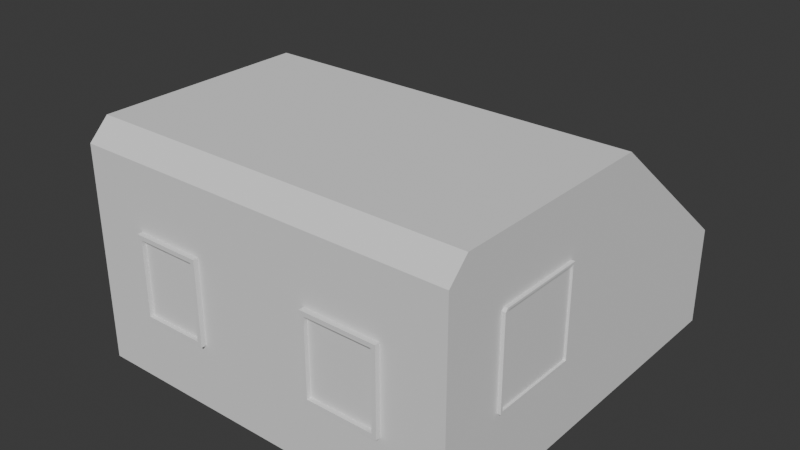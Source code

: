 # Source: villagehouse2.blend  (saved by Blender 5.0.119; exported with 4.5.12 LTS)
import bpy
from mathutils import Matrix  # noqa: F401  (used for matrix-valued properties, if any)

bpy.ops.wm.read_factory_settings(use_empty=True)
scene = bpy.context.scene
scene.name = 'Scene'

# ---- collections
col_collection = bpy.data.collections.new('Collection'); scene.collection.children.link(col_collection)

# ---- world
world_world = bpy.data.worlds.new('World'); scene.world = world_world
world_world.use_nodes = True; world_world.node_tree.nodes.clear()
_N = world_world.node_tree.nodes; _L = world_world.node_tree.links
n0 = _N.new('ShaderNodeOutputWorld'); n0.name = 'World Output'; n0.location = (200, 100)
n1 = _N.new('ShaderNodeBackground'); n1.name = 'Background'; n1.location = (-200, 100)
n1.inputs[0].default_value = (0.05088, 0.05088, 0.05088, 1.0)
_L.new(n1.outputs[0], n0.inputs[0])
n0.is_active_output = True
world_world.color = (0.05088, 0.05088, 0.05088)
world_world.sun_shadow_jitter_overblur = 0.0

# ---- meshes
me_cube_002 = bpy.data.meshes.new('Cube.002')
me_cube_002.from_pydata([(-1.0, -0.6808, -1.0), (-1.0, -0.6808, 1.397), (-1.0, 1.0, -1.0), (-1.0, 1.0, 0.02111), (1.0, -0.6808, -1.0), (1.0, -0.6808, 1.397), (1.0, 1.0, -1.0), (1.0, 1.0, 0.02111), (-1.0, -3.078, -1.0), (1.0, -3.078, -1.0), (-2.906, 1.0, -1.0), (-2.906, -0.6808, -1.0), (-2.906, -0.6808, 1.397), (-2.906, 1.0, 0.02111), (-2.906, -3.078, -1.0), (-1.0, -2.873, 1.397), (-1.0, -3.078, 1.192), (1.0, -2.873, 1.397), (1.0, -3.078, 1.192), (-2.906, -3.078, 1.192), (-2.906, -2.873, 1.397), (-1.592, -3.078, -0.3331), (-1.592, -3.078, 0.5247), (-2.314, -3.078, 0.5247), (-2.314, -3.078, -0.3331), (0.3835, -3.078, -0.3331), (0.3835, -3.078, 0.5247), (-0.3835, -3.078, 0.5247), (-0.3835, -3.078, -0.3331), (-1.592, -3.128, -0.3331), (-1.592, -3.128, 0.5247), (-2.314, -3.128, -0.3331), (-2.314, -3.128, 0.5247), (0.3835, -3.128, -0.3331), (0.3835, -3.128, 0.5247), (-0.3835, -3.128, -0.3331), (-0.3835, -3.128, 0.5247), (-1.637, -3.128, -0.2879), (-1.637, -3.128, 0.4795), (-2.269, -3.128, 0.4795), (-2.269, -3.128, -0.2879), (0.3384, -3.128, -0.2879), (0.3384, -3.128, 0.4795), (-0.3384, -3.128, 0.4795), (-0.3384, -3.128, -0.2879), (-1.637, -3.085, -0.2879), (-1.637, -3.085, 0.4795), (-2.269, -3.085, -0.2879), (-2.269, -3.085, 0.4795), (0.3384, -3.085, -0.2879), (0.3384, -3.085, 0.4795), (-0.3384, -3.085, -0.2879), (-0.3384, -3.085, 0.4795), (1.0, -1.5, 0.7556), (1.0, -2.41, 0.7556), (1.0, -2.437, 0.7288), (1.0, -2.437, -0.1811), (1.0, -1.5, -0.1811), (1.035, -2.41, 0.7556), (1.035, -1.5, 0.7556), (1.035, -1.5, -0.1811), (1.035, -2.437, 0.7288), (1.035, -2.437, -0.1811), (1.035, -1.522, 0.733), (1.035, -2.4, 0.733), (1.035, -2.414, 0.7195), (1.035, -2.414, -0.1585), (1.035, -1.522, -0.1585), (1.012, -2.4, 0.733), (1.012, -1.522, 0.733), (1.012, -1.522, -0.1585), (1.012, -2.414, 0.7195), (1.012, -2.414, -0.1585), (-2.906, -1.418, 0.8953), (-2.906, -1.418, -0.9612), (-2.906, -2.52, -0.9612), (-2.906, -2.52, 0.7873), (-2.906, -2.456, 0.8953), (-2.953, -1.418, -0.9612), (-2.953, -1.418, 0.8953), (-2.953, -2.456, 0.8953), (-2.953, -2.52, -0.9612), (-2.953, -2.52, 0.7873), (-2.953, -1.482, 0.7974), (-2.953, -1.482, -0.9298), (-2.953, -2.455, -0.9298), (-2.953, -2.455, 0.7363), (-2.953, -2.419, 0.7974), (-3.047, -1.482, -0.9298), (-3.047, -1.482, 0.7974), (-3.047, -2.419, 0.7974), (-3.047, -2.455, -0.9298), (-3.047, -2.455, 0.7363)], [], [(1, 3, 13, 12), (2, 3, 7, 6), (2, 6, 4, 0), (7, 3, 1, 5), (4, 9, 8, 0), (11, 12, 13, 10), (2, 0, 11, 10), (3, 2, 10, 13), (0, 8, 14, 11), (17, 15, 16, 18), (15, 20, 19, 16), (26, 27, 36, 34), (24, 21, 29, 31), (1, 15, 17, 5), (15, 1, 12, 20), (55, 56, 62, 61), (77, 73, 79, 80), (8, 16, 22, 21), (16, 19, 23, 22), (19, 14, 24, 23), (14, 8, 21, 24), (9, 18, 26, 25), (18, 16, 27, 26), (16, 8, 28, 27), (8, 9, 25, 28), (43, 44, 51, 52), (38, 39, 48, 46), (25, 26, 34, 33), (22, 23, 32, 30), (27, 28, 35, 36), (21, 22, 30, 29), (28, 25, 33, 35), (23, 24, 31, 32), (29, 30, 38, 37), (30, 32, 39, 38), (32, 31, 40, 39), (31, 29, 37, 40), (33, 34, 42, 41), (34, 36, 43, 42), (36, 35, 44, 43), (35, 33, 41, 44), (45, 46, 48, 47), (49, 50, 52, 51), (37, 38, 46, 45), (44, 41, 49, 51), (39, 40, 47, 48), (40, 37, 45, 47), (42, 43, 52, 50), (41, 42, 50, 49), (6, 7, 5, 4), (5, 17, 54, 53), (17, 18, 55, 54), (18, 9, 56, 55), (9, 4, 57, 56), (4, 5, 53, 57), (63, 64, 68, 69), (57, 53, 59, 60), (56, 57, 60, 62), (54, 55, 61, 58), (53, 54, 58, 59), (59, 58, 64, 63), (58, 61, 65, 64), (61, 62, 66, 65), (62, 60, 67, 66), (60, 59, 63, 67), (69, 68, 71, 72, 70), (65, 66, 72, 71), (67, 63, 69, 70), (66, 67, 70, 72), (64, 65, 71, 68), (12, 11, 74, 73), (11, 14, 75, 74), (14, 19, 76, 75), (19, 20, 77, 76), (20, 12, 73, 77), (85, 86, 92, 91), (76, 77, 80, 82), (74, 75, 81, 78), (73, 74, 78, 79), (75, 76, 82, 81), (79, 78, 84, 83), (78, 81, 85, 84), (81, 82, 86, 85), (82, 80, 87, 86), (80, 79, 83, 87), (89, 88, 91, 92, 90), (87, 83, 89, 90), (86, 87, 90, 92), (84, 85, 91, 88), (83, 84, 88, 89)])
_uv = me_cube_002.uv_layers.new(name='UVMap')
_uv.uv.foreach_set('vector', [0.6866, 0.2252, 0.8759, 0.2252, 0.8759, 0.4398, 0.6866, 0.4398, 0.3849, 0.6844, 0.2699, 0.6844, 0.2699, 0.4592, 0.3849, 0.4592, 0.2252, 0.4592, 0.0, 0.4592, 0.0, 0.2699, 0.2252, 0.2699, 0.8759, 3.257e-08, 0.8759, 0.2252, 0.6866, 0.2252, 0.6866, 1.828e-08, 0.0, 0.2699, 0.0, 0.0, 0.2252, 0.0, 0.2252, 0.2699, 0.7097, 0.6291, 0.4398, 0.6291, 0.5947, 0.4398, 0.7097, 0.4398, 0.2252, 0.4592, 0.2252, 0.2699, 0.4398, 0.2699, 0.4398, 0.4592, 0.2699, 0.6844, 0.3849, 0.6844, 0.3849, 0.899, 0.2699, 0.899, 0.2252, 0.2699, 0.2252, 0.0, 0.4398, 0.0, 0.4398, 0.2699, 0.7097, 0.8796, 0.7097, 0.6544, 0.7337, 0.6544, 0.7337, 0.8796, 0.7097, 0.6544, 0.7097, 0.4398, 0.7337, 0.4398, 0.7337, 0.6544, 0.4116, 0.6856, 0.4116, 0.772, 0.4059, 0.772, 0.4059, 0.6856, 0.401, 0.7502, 0.401, 0.8316, 0.3954, 0.8316, 0.3954, 0.7502, 0.6866, 0.2252, 0.4398, 0.2252, 0.4398, -3.543e-10, 0.6866, 1.828e-08, 0.4398, 0.2252, 0.6866, 0.2252, 0.6866, 0.4398, 0.4398, 0.4398, 0.4266, 0.6542, 0.4266, 0.7565, 0.4227, 0.7565, 0.4227, 0.6542, 0.4113, 0.5687, 0.4113, 0.6856, 0.4059, 0.6856, 0.4059, 0.5687, 0.9803, 0.6544, 0.7337, 0.6544, 0.8088, 0.5878, 0.9053, 0.5878, 0.7337, 0.6544, 0.7337, 0.4398, 0.8088, 0.5064, 0.8088, 0.5878, 0.7337, 0.4398, 0.9803, 0.4398, 0.9053, 0.5064, 0.8088, 0.5064, 0.9803, 0.4398, 0.9803, 0.6544, 0.9053, 0.5878, 0.9053, 0.5064, 0.9803, 0.8796, 0.7337, 0.8796, 0.8088, 0.8102, 0.9053, 0.8102, 0.7337, 0.8796, 0.7337, 0.6544, 0.8088, 0.7238, 0.8088, 0.8102, 0.7337, 0.6544, 0.9803, 0.6544, 0.9053, 0.7238, 0.8088, 0.7238, 0.9803, 0.6544, 0.9803, 0.8796, 0.9053, 0.8102, 0.9053, 0.7238, 0.4266, 0.5646, 0.4266, 0.651, 0.4218, 0.651, 0.4218, 0.5646, 0.4059, 0.8432, 0.4059, 0.772, 0.4108, 0.772, 0.4108, 0.8432, 0.3954, 0.7502, 0.3954, 0.6537, 0.401, 0.6537, 0.401, 0.7502, 0.3905, 0.7503, 0.3905, 0.8316, 0.3849, 0.8316, 0.3849, 0.7503, 0.3905, 0.6537, 0.3905, 0.7503, 0.3849, 0.7503, 0.3849, 0.6537, 0.4323, 0.7648, 0.4323, 0.6682, 0.438, 0.6682, 0.438, 0.7648, 0.4221, 0.6887, 0.4221, 0.7751, 0.4165, 0.7751, 0.4165, 0.6887, 0.4323, 0.6683, 0.4323, 0.7649, 0.4267, 0.7649, 0.4267, 0.6683, 0.3563, 0.9955, 0.3563, 0.899, 0.3613, 0.9041, 0.3613, 0.9904, 0.3563, 0.899, 0.4376, 0.899, 0.4325, 0.9041, 0.3613, 0.9041, 0.4376, 0.899, 0.4376, 0.9955, 0.4325, 0.9904, 0.4325, 0.9041, 0.4376, 0.9955, 0.3563, 0.9955, 0.3613, 0.9904, 0.4325, 0.9904, 0.2699, 0.9955, 0.2699, 0.899, 0.275, 0.9041, 0.275, 0.9904, 0.2699, 0.899, 0.3563, 0.899, 0.3512, 0.9041, 0.275, 0.9041, 0.3563, 0.899, 0.3563, 0.9955, 0.3512, 0.9904, 0.3512, 0.9041, 0.3563, 0.9955, 0.2699, 0.9955, 0.275, 0.9904, 0.3512, 0.9904, 0.5138, 0.9853, 0.5138, 0.899, 0.585, 0.899, 0.585, 0.9853, 0.4376, 0.9853, 0.4376, 0.899, 0.5138, 0.899, 0.5138, 0.9853, 0.4113, 0.6551, 0.4113, 0.5687, 0.4161, 0.5687, 0.4161, 0.6551, 0.4331, 0.841, 0.4331, 0.7648, 0.438, 0.7648, 0.438, 0.841, 0.4059, 0.6537, 0.4059, 0.7401, 0.401, 0.7401, 0.401, 0.6537, 0.4108, 0.8432, 0.4108, 0.772, 0.4156, 0.772, 0.4156, 0.8432, 0.4267, 0.8411, 0.4267, 0.7649, 0.4316, 0.7649, 0.4316, 0.8411, 0.3905, 0.7401, 0.3905, 0.6537, 0.3953, 0.6537, 0.3953, 0.7401, 0.2699, 0.9183, 0.1549, 0.9183, 1.208e-08, 0.7291, 0.2699, 0.7291, 1.208e-08, 0.7291, 3.071e-08, 0.4822, 0.07218, 0.5344, 0.07218, 0.6368, 3.071e-08, 0.4822, 0.02308, 0.4592, 0.0752, 0.5314, 0.07218, 0.5344, 0.02308, 0.4592, 0.2699, 0.4592, 0.1777, 0.5314, 0.0752, 0.5314, 0.2699, 0.4592, 0.2699, 0.7291, 0.1777, 0.6368, 0.1777, 0.5314, 0.2699, 0.7291, 1.208e-08, 0.7291, 0.07218, 0.6368, 0.1777, 0.6368, 0.9156, 0.9785, 0.9156, 0.8796, 0.9181, 0.8796, 0.9181, 0.9785, 0.401, 0.8455, 0.401, 0.7401, 0.405, 0.7401, 0.405, 0.8455, 0.4161, 0.6551, 0.4161, 0.7606, 0.4122, 0.7606, 0.4122, 0.6551, 0.4266, 0.651, 0.4266, 0.6542, 0.4227, 0.6542, 0.4227, 0.651, 0.3905, 0.8425, 0.3905, 0.7401, 0.3944, 0.7401, 0.3944, 0.8425, 0.7097, 0.9851, 0.7097, 0.8826, 0.7122, 0.8837, 0.7122, 0.9826, 0.7097, 0.8826, 0.7127, 0.8796, 0.7138, 0.8822, 0.7122, 0.8837, 0.7127, 0.8796, 0.8152, 0.8796, 0.8126, 0.8822, 0.7138, 0.8822, 0.8152, 0.8796, 0.8152, 0.9851, 0.8126, 0.9826, 0.8126, 0.8822, 0.8152, 0.9851, 0.7097, 0.9851, 0.7122, 0.9826, 0.8126, 0.9826, 0.8152, 0.98, 0.8152, 0.8812, 0.8167, 0.8796, 0.9156, 0.8796, 0.9156, 0.98, 0.419, 0.7766, 0.419, 0.8755, 0.4165, 0.8755, 0.4165, 0.7766, 0.4196, 0.8754, 0.4196, 0.7751, 0.4221, 0.7751, 0.4221, 0.8754, 0.4252, 0.7565, 0.4252, 0.857, 0.4227, 0.857, 0.4227, 0.7565, 0.419, 0.7751, 0.419, 0.7766, 0.4165, 0.7766, 0.4165, 0.7751, 0.4398, 0.6291, 0.7097, 0.6291, 0.7053, 0.7121, 0.4963, 0.7121, 0.7097, 0.6291, 0.7097, 0.899, 0.7053, 0.8362, 0.7053, 0.7121, 0.7097, 0.899, 0.4629, 0.899, 0.5084, 0.8362, 0.7053, 0.8362, 0.4629, 0.899, 0.4398, 0.8759, 0.4963, 0.829, 0.5084, 0.8362, 0.4398, 0.8759, 0.4398, 0.6291, 0.4963, 0.7121, 0.4963, 0.829, 0.3954, 0.6537, 0.3954, 0.4662, 0.4059, 0.4662, 0.4059, 0.6537, 0.427, 0.4716, 0.427, 0.4592, 0.4323, 0.4592, 0.4323, 0.4716, 0.4165, 0.6887, 0.4165, 0.5646, 0.4218, 0.5646, 0.4218, 0.6887, 0.4376, 0.4592, 0.4376, 0.6682, 0.4323, 0.6682, 0.4323, 0.4592, 0.427, 0.6683, 0.427, 0.4716, 0.4323, 0.4716, 0.4323, 0.6683, 1.0, 0.0, 1.0, 0.2091, 0.9927, 0.2055, 0.9927, 0.01102, 1.0, 0.2091, 0.8759, 0.2091, 0.8832, 0.2055, 0.9927, 0.2055, 0.8759, 0.2091, 0.8759, 0.01216, 0.8832, 0.0179, 0.8832, 0.2055, 0.8759, 0.01216, 0.8831, 0.0, 0.8873, 0.01102, 0.8832, 0.0179, 0.8831, 0.0, 1.0, 0.0, 0.9927, 0.01102, 0.8873, 0.01102, 0.9854, 0.2091, 0.9854, 0.4036, 0.8759, 0.4036, 0.8759, 0.2159, 0.88, 0.2091, 0.427, 0.4592, 0.427, 0.5646, 0.4165, 0.5646, 0.4165, 0.4592, 0.3954, 0.4662, 0.3954, 0.4592, 0.4059, 0.4592, 0.4059, 0.4662, 0.4059, 0.5687, 0.4059, 0.4592, 0.4165, 0.4592, 0.4165, 0.5687, 0.3954, 0.4592, 0.3954, 0.6537, 0.3849, 0.6537, 0.3849, 0.4592])
me_cube_002.update()
me_cylinder = bpy.data.meshes.new('Cylinder')
me_cylinder.from_pydata([(1.607e-10, 0.04955, -0.04955), (1.607e-10, 0.04955, 0.04955), (0.03504, 0.03504, -0.04955), (0.03504, 0.03504, 0.04955), (0.04955, 0.0, -0.04955), (0.04955, 0.0, 0.04955), (0.03504, -0.03504, -0.04955), (0.03504, -0.03504, 0.04955), (1.607e-10, -0.04955, -0.04955), (1.607e-10, -0.04955, 0.04955), (-0.03504, -0.03504, -0.04955), (-0.03504, -0.03504, 0.04955), (-0.04955, 0.0, -0.04955), (-0.04955, 0.0, 0.04955), (-0.03504, 0.03504, -0.04955), (-0.03504, 0.03504, 0.04955), (0.0, 0.0852, -0.1028), (0.06024, 0.06024, -0.1028), (0.0852, 5.774e-17, -0.1028), (0.06024, -0.06024, -0.1028), (0.0, -0.0852, -0.1028), (-0.06024, -0.06024, -0.1028), (-0.0852, 5.774e-17, -0.1028), (-0.06024, 0.06024, -0.1028), (-1.379e-09, 0.0852, -0.1332), (0.06024, 0.06024, -0.1332), (0.0852, 8.339e-17, -0.1332), (0.06024, -0.06024, -0.1332), (-1.379e-09, -0.0852, -0.1332), (-0.06024, -0.06024, -0.1332), (-0.0852, 8.339e-17, -0.1332), (-0.06024, 0.06024, -0.1332), (-1.237e-09, 0.07192, -0.1578), (0.05085, 0.05085, -0.1578), (0.07192, 3.453e-17, -0.1578), (0.05085, -0.05085, -0.1578), (-1.237e-09, -0.07192, -0.1578), (-0.05085, -0.05085, -0.1578), (-0.07192, 3.453e-17, -0.1578), (-0.05085, 0.05085, -0.1578), (0.0, 0.03458, -0.1889), (-1.139e-09, 0.06285, -0.1733), (0.04444, 0.04444, -0.1733), (0.02445, 0.02445, -0.1889), (0.06285, -1.174e-10, -0.1733), (0.03458, -1.397e-09, -0.1889), (0.04444, -0.04444, -0.1733), (0.02445, -0.02445, -0.1889), (-1.139e-09, -0.06285, -0.1733), (-1.863e-09, -0.03458, -0.1889), (-0.04444, -0.04444, -0.1733), (-0.02445, -0.02445, -0.1889), (-0.06285, -1.174e-10, -0.1733), (-0.03458, 4.657e-10, -0.1889), (-0.04444, 0.04444, -0.1733), (-0.02445, 0.02445, -0.1889), (0.07155, 3.066e-17, -0.07618), (0.05059, 0.05059, -0.07618), (-0.05059, -0.05059, -0.07618), (8.533e-11, -0.07155, -0.07618), (8.533e-11, 0.07155, -0.07618), (-0.05059, 0.05059, -0.07618), (0.05059, -0.05059, -0.07618), (-0.07155, 3.066e-17, -0.07618)], [], [(0, 1, 3, 2), (2, 3, 5, 4), (4, 5, 7, 6), (6, 7, 9, 8), (8, 9, 11, 10), (10, 11, 13, 12), (3, 1, 15, 13, 11, 9, 7, 5), (12, 13, 15, 14), (14, 15, 1, 0), (57, 56, 18, 17), (20, 21, 29, 28), (59, 58, 21, 20), (61, 60, 16, 23), (60, 57, 17, 16), (56, 62, 19, 18), (58, 63, 22, 21), (62, 59, 20, 19), (63, 61, 23, 22), (30, 31, 39, 38), (18, 19, 27, 26), (16, 17, 25, 24), (23, 16, 24, 31), (21, 22, 30, 29), (19, 20, 28, 27), (17, 18, 26, 25), (22, 23, 31, 30), (28, 29, 37, 36), (26, 27, 35, 34), (24, 25, 33, 32), (31, 24, 32, 39), (29, 30, 38, 37), (27, 28, 36, 35), (25, 26, 34, 33), (41, 42, 43, 40), (42, 44, 45, 43), (44, 46, 47, 45), (46, 48, 49, 47), (48, 50, 51, 49), (50, 52, 53, 51), (52, 54, 55, 53), (54, 41, 40, 55), (32, 33, 42, 41), (40, 43, 45, 47, 49, 51, 53, 55), (39, 32, 41, 54), (33, 34, 44, 42), (34, 35, 46, 44), (35, 36, 48, 46), (36, 37, 50, 48), (37, 38, 52, 50), (38, 39, 54, 52), (12, 14, 61, 63), (6, 8, 59, 62), (10, 12, 63, 58), (4, 6, 62, 56), (0, 2, 57, 60), (14, 0, 60, 61), (8, 10, 58, 59), (2, 4, 56, 57)])
_uv = me_cylinder.uv_layers.new(name='UVMap')
_uv.uv.foreach_set('vector', [0.8334, 0.3797, 0.8334, 0.3694, 0.8374, 0.3694, 0.8374, 0.3797, 0.8374, 0.3797, 0.8374, 0.3694, 0.8402, 0.3696, 0.8402, 0.38, 0.3912, 0.8179, 0.3912, 0.8076, 0.394, 0.8073, 0.394, 0.8176, 0.394, 0.8176, 0.394, 0.8073, 0.398, 0.8073, 0.398, 0.8176, 0.398, 0.8176, 0.398, 0.8073, 0.4008, 0.8076, 0.4008, 0.8179, 0.8189, 0.38, 0.8189, 0.3696, 0.8217, 0.3694, 0.8217, 0.3797, 0.3807, 0.8192, 0.3779, 0.8164, 0.3779, 0.8125, 0.3807, 0.8096, 0.3847, 0.8096, 0.3875, 0.8125, 0.3875, 0.8164, 0.3847, 0.8192, 0.8217, 0.3797, 0.8217, 0.3694, 0.8257, 0.3694, 0.8257, 0.3797, 0.8257, 0.3797, 0.8257, 0.3694, 0.8285, 0.3696, 0.8285, 0.38, 0.8382, 0.3822, 0.8423, 0.3827, 0.8436, 0.3854, 0.8388, 0.3849, 0.3994, 0.8228, 0.4042, 0.8233, 0.4042, 0.8265, 0.3994, 0.826, 0.3989, 0.8202, 0.4029, 0.8206, 0.4042, 0.8233, 0.3994, 0.8228, 0.8266, 0.3822, 0.8306, 0.3827, 0.8319, 0.3854, 0.8271, 0.3849, 0.8325, 0.3822, 0.8382, 0.3822, 0.8388, 0.3849, 0.8319, 0.3849, 0.3891, 0.8206, 0.3931, 0.8202, 0.3926, 0.8228, 0.3877, 0.8233, 0.8168, 0.3827, 0.8208, 0.3822, 0.8203, 0.3849, 0.8154, 0.3854, 0.3931, 0.8202, 0.3989, 0.8202, 0.3994, 0.8228, 0.3926, 0.8228, 0.8208, 0.3822, 0.8266, 0.3822, 0.8271, 0.3849, 0.8203, 0.3849, 0.8203, 0.388, 0.8271, 0.388, 0.8266, 0.3907, 0.8208, 0.3907, 0.3877, 0.8233, 0.3926, 0.8228, 0.3926, 0.826, 0.3877, 0.8265, 0.8319, 0.3849, 0.8388, 0.3849, 0.8388, 0.388, 0.8319, 0.388, 0.8271, 0.3849, 0.8319, 0.3854, 0.8319, 0.3886, 0.8271, 0.388, 0.8154, 0.3854, 0.8203, 0.3849, 0.8203, 0.388, 0.8154, 0.3886, 0.3926, 0.8228, 0.3994, 0.8228, 0.3994, 0.826, 0.3926, 0.826, 0.8388, 0.3849, 0.8436, 0.3854, 0.8436, 0.3886, 0.8388, 0.388, 0.8203, 0.3849, 0.8271, 0.3849, 0.8271, 0.388, 0.8203, 0.388, 0.3994, 0.826, 0.4042, 0.8265, 0.403, 0.8291, 0.3989, 0.8287, 0.3877, 0.8265, 0.3926, 0.826, 0.3931, 0.8287, 0.389, 0.8291, 0.8319, 0.388, 0.8388, 0.388, 0.8383, 0.3907, 0.8325, 0.3907, 0.8271, 0.388, 0.8319, 0.3886, 0.8307, 0.3912, 0.8266, 0.3907, 0.8154, 0.3886, 0.8203, 0.388, 0.8208, 0.3907, 0.8167, 0.3912, 0.3926, 0.826, 0.3994, 0.826, 0.3989, 0.8287, 0.3931, 0.8287, 0.8388, 0.388, 0.8436, 0.3886, 0.8423, 0.3912, 0.8383, 0.3907, 0.8154, 0.4014, 0.8154, 0.3964, 0.8182, 0.3975, 0.8182, 0.4003, 0.8154, 0.3964, 0.819, 0.3928, 0.8201, 0.3956, 0.8182, 0.3975, 0.819, 0.3928, 0.8241, 0.3928, 0.8229, 0.3956, 0.8201, 0.3956, 0.8241, 0.3928, 0.8276, 0.3964, 0.8249, 0.3975, 0.8229, 0.3956, 0.8276, 0.3964, 0.8276, 0.4014, 0.8249, 0.4003, 0.8249, 0.3975, 0.8276, 0.4014, 0.8241, 0.405, 0.8229, 0.4023, 0.8249, 0.4003, 0.8241, 0.405, 0.819, 0.405, 0.8201, 0.4023, 0.8229, 0.4023, 0.819, 0.405, 0.8154, 0.4014, 0.8182, 0.4003, 0.8201, 0.4023, 0.8325, 0.3907, 0.8383, 0.3907, 0.8379, 0.3924, 0.8328, 0.3924, 0.8182, 0.4003, 0.8182, 0.3975, 0.8201, 0.3956, 0.8229, 0.3956, 0.8249, 0.3975, 0.8249, 0.4003, 0.8229, 0.4023, 0.8201, 0.4023, 0.8266, 0.3907, 0.8307, 0.3912, 0.8298, 0.3928, 0.8262, 0.3924, 0.8383, 0.3907, 0.8423, 0.3912, 0.8415, 0.3928, 0.8379, 0.3924, 0.389, 0.8291, 0.3931, 0.8287, 0.3935, 0.8304, 0.3899, 0.8307, 0.3931, 0.8287, 0.3989, 0.8287, 0.3985, 0.8304, 0.3935, 0.8304, 0.3989, 0.8287, 0.403, 0.8291, 0.4021, 0.8307, 0.3985, 0.8304, 0.8167, 0.3912, 0.8208, 0.3907, 0.8212, 0.3924, 0.8176, 0.3928, 0.8208, 0.3907, 0.8266, 0.3907, 0.8262, 0.3924, 0.8212, 0.3924, 0.8217, 0.3797, 0.8257, 0.3797, 0.8266, 0.3822, 0.8208, 0.3822, 0.394, 0.8176, 0.398, 0.8176, 0.3989, 0.8202, 0.3931, 0.8202, 0.3754, 0.7925, 0.3769, 0.7962, 0.3753, 0.7978, 0.3731, 0.7925, 0.3648, 0.7897, 0.3632, 0.786, 0.3649, 0.7844, 0.3671, 0.7897, 0.8334, 0.3797, 0.8374, 0.3797, 0.8382, 0.3822, 0.8325, 0.3822, 0.3867, 0.7884, 0.3867, 0.7923, 0.3846, 0.7932, 0.3846, 0.7875, 0.3769, 0.7888, 0.3754, 0.7925, 0.3731, 0.7925, 0.3753, 0.7872, 0.3632, 0.7934, 0.3648, 0.7897, 0.3671, 0.7897, 0.3649, 0.795])
me_cylinder.update()

# ---- objects
ob_cube = bpy.data.objects.new('Cube', me_cube_002)
ob_cylinder = bpy.data.objects.new('Cylinder', me_cylinder)

# ---- transforms, parenting, visibility, modifiers, constraints
ob_cube.location = (0.0, 0.0, 0.9403)
ob_cylinder.location = (-3.05, -1.587, 0.725)
ob_cylinder.rotation_euler = (-0.0, 1.571, 0.0)

# ---- collection membership
col_collection.objects.link(ob_cube)
col_collection.objects.link(ob_cylinder)

# ---- scene / render settings (as saved in the file)
scene.frame_start = 1; scene.frame_end = 250; scene.frame_set(1)
scene.render.engine = 'BLENDER_EEVEE_NEXT'
scene.render.bake_bias = 0.0
scene.render.bake_samples = 0
scene.cycles.sampling_pattern = 'TABULATED_SOBOL'
scene.eevee.use_volume_custom_range = False
bpy.context.view_layer.update()

# ---- added for rendering (the .blend has no active camera and no usable light): camera, sun
cam_auto = bpy.data.cameras.new('AutoCamera')
cam_auto.lens = 50.0
cam_auto.sensor_width = 36.0
cam_auto.clip_end = 1000.0
ob_auto_camera = bpy.data.objects.new('AutoCamera', cam_auto)
scene.collection.objects.link(ob_auto_camera)
ob_auto_camera.location = (4.8255, -8.1766, 5.88047)
ob_auto_camera.rotation_euler = (1.09748, -7.21219e-08, 0.694738)
scene.camera = ob_auto_camera
light_auto_sun = bpy.data.lights.new('AutoSun', 'SUN')
light_auto_sun.energy = 3.0
light_auto_sun.angle = 0.0523599
ob_auto_sun = bpy.data.objects.new('AutoSun', light_auto_sun)
scene.collection.objects.link(ob_auto_sun)
ob_auto_sun.rotation_euler = (0.872665, 0.174533, 0.523599)
bpy.context.view_layer.update()

